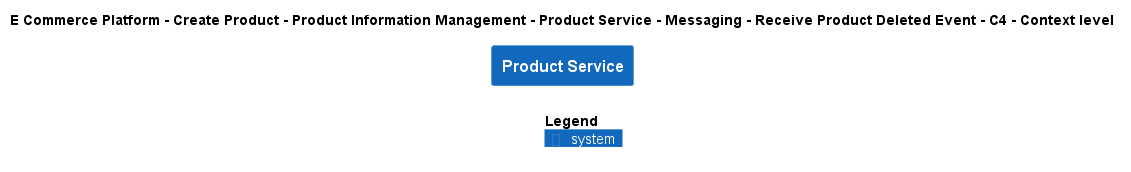

The diagram above was rendered by PlantUML. Its source (embedded in the PNG):
@startuml
!include ..\..\..\..\..\..\..\..\..\.c4s\C4_Context.puml

AddElementTag("c4interflow:lifecycle:new", $bgColor=green, $fontColor=#ffffff, $borderColor=green, $shadowing="False")
AddElementTag("c4interflow:lifecycle:changed", $bgColor=orange, $fontColor=#ffffff, $borderColor=orange, $shadowing="False")
AddElementTag("c4interflow:lifecycle:removed", $bgColor=red, $fontColor=#ffffff, $borderColor=red, $shadowing="False")

AddRelTag("c4interflow:lifecycle:new", $textColor=green, $lineColor=green)
AddRelTag("c4interflow:lifecycle:changed", $textColor=orange, $lineColor=orange)
AddRelTag("c4interflow:lifecycle:removed", $textColor=red, $lineColor=red)

SHOW_PERSON_PORTRAIT()
LAYOUT_TOP_DOWN()

skinparam linetype polyline

title E Commerce Platform - Create Product - Product Information Management - Product Service - Messaging - Receive Product Deleted Event - C4 - Context level

System(ECommercePlatform.CreateProduct.ProductInformationManagement.SoftwareSystems.ProductService, "Product Service", "")



SHOW_LEGEND()
@enduml